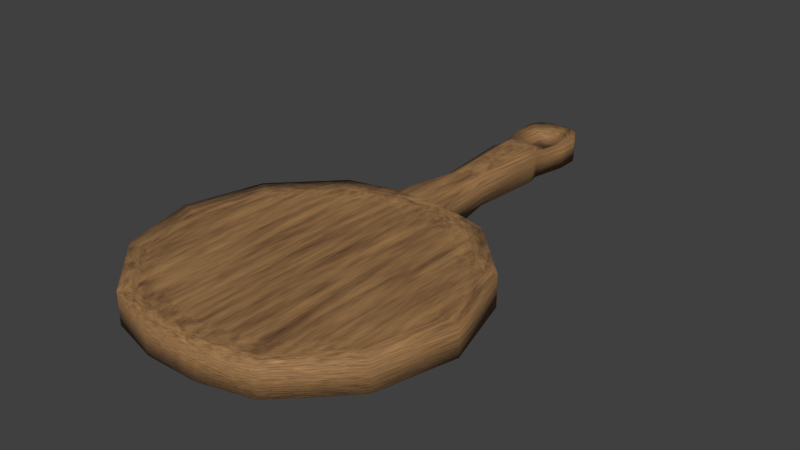 # Source: peel.blend  (saved by Blender 5.2.45; exported with 4.5.12 LTS)
import bpy
from mathutils import Matrix  # noqa: F401  (used for matrix-valued properties, if any)

bpy.ops.wm.read_factory_settings(use_empty=True)
scene = bpy.context.scene
scene.name = 'Scene'

# ---- collections
col_collection_1 = bpy.data.collections.new('Collection 1'); scene.collection.children.link(col_collection_1)

# ---- materials (node trees are filled in below, after node groups)
mat_carvedwood = bpy.data.materials.new('CarvedWood')

# ---- material node trees
mat_carvedwood.use_nodes = True; mat_carvedwood.node_tree.nodes.clear()
_N = mat_carvedwood.node_tree.nodes; _L = mat_carvedwood.node_tree.links
n0 = _N.new('ShaderNodeBsdfPrincipled'); n0.name = 'Principled BSDF'; n0.location = (-200, 100)
n0.inputs[2].default_value = 0.78
n0.inputs[10].default_value = 0.005
n1 = _N.new('ShaderNodeOutputMaterial'); n1.name = 'Material Output'; n1.location = (200, 100)
n2 = _N.new('ShaderNodeTexCoord'); n2.name = 'Texture Coordinate'; n2.location = (0, 0)
n3 = _N.new('ShaderNodeVectorMath'); n3.name = 'Vector Math'; n3.location = (0, 0)
n3.operation = 'MULTIPLY'
n3.inputs[1].default_value = (6.0, 1.0, 10.0)
n4 = _N.new('ShaderNodeTexNoise'); n4.name = 'Noise Texture'; n4.location = (0, 0)
n4.width = 160
n4.inputs[3].default_value = 3.0
n4.inputs[4].default_value = 0.7
n5 = _N.new('ShaderNodeValToRGB'); n5.name = 'Color Ramp'; n5.location = (0, 0)
while len(n5.color_ramp.elements) > 1: n5.color_ramp.elements.remove(n5.color_ramp.elements[-1])
n5.color_ramp.elements[0].position = 0.2; n5.color_ramp.elements[0].color = (0.09, 0.035, 0.012, 1.0)
_e = n5.color_ramp.elements.new(0.8); _e.color = (0.48, 0.26, 0.095, 1.0)
n6 = _N.new('ShaderNodeBump'); n6.name = 'Bump'; n6.location = (0, 0)
n6.inputs[0].default_value = 0.18
n6.inputs[1].default_value = 0.006
_L.new(n0.outputs[0], n1.inputs[0])
_L.new(n2.outputs[0], n3.inputs[0])
_L.new(n3.outputs[0], n4.inputs[0])
_L.new(n4.outputs[0], n5.inputs[0])
_L.new(n5.outputs[0], n0.inputs[0])
_L.new(n4.outputs[0], n6.inputs[3])
_L.new(n6.outputs[0], n0.inputs[5])
n1.is_active_output = True

# ---- world
world_world = bpy.data.worlds.new('World'); scene.world = world_world
world_world.use_nodes = True; world_world.node_tree.nodes.clear()
_N = world_world.node_tree.nodes; _L = world_world.node_tree.links
n0 = _N.new('ShaderNodeOutputWorld'); n0.name = 'World Output'; n0.location = (280, 0)
n1 = _N.new('ShaderNodeBackground'); n1.name = 'Background'; n1.location = (0, 0)
n1.inputs[0].default_value = (0.05088, 0.05088, 0.05088, 1.0)
n2 = _N.new('NodeFrame'); n2.name = 'Frame'; n2.location = (0, 0)
n2.label = 'Versioning: Use Nodes was removed'
n2.width = 160
n0.parent = n2
n1.parent = n2
_L.new(n1.outputs[0], n0.inputs[0])
n0.is_active_output = True
world_world.color = (0.05088, 0.05088, 0.05088)
world_world.use_sun_shadow = False
world_world.sun_shadow_jitter_overblur = 0.0
world_world.cycles.sampling_method = 'MANUAL'
world_world.cycles.sample_map_resolution = 256

# ---- meshes
me_cylinder_002 = bpy.data.meshes.new('Cylinder.002')
me_cylinder_002.from_pydata([(0.02576, 0.128, 0.03538), (-0.02576, 0.128, 0.03538), (0.02576, 0.128, 0.006045), (0.1026, -0.3322, 0.0), (0.1026, -0.3322, 0.04105), (0.1777, -0.257, 0.0), (0.1777, -0.257, 0.04105), (0.2052, -0.1544, 0.0), (0.2052, -0.1544, 0.04105), (0.1777, -0.05179, 0.0), (0.1777, -0.05179, 0.04105), (0.1026, 0.02333, 0.0), (-0.02576, 0.128, 0.006045), (0.1026, 0.02333, 0.04105), (-0.1026, -0.3322, 0.0), (-0.1026, -0.3322, 0.04105), (-0.1777, -0.257, 0.0), (-0.1777, -0.257, 0.04105), (-0.2052, -0.1544, 0.0), (-0.2052, -0.1544, 0.04105), (-0.1777, -0.05179, 0.0), (-0.1777, -0.05179, 0.04105), (-0.1026, 0.02333, 0.0), (-0.1026, 0.02333, 0.04105), (-0.03605, 0.04117, 0.0), (0.03605, 0.04117, 0.0), (0.03605, 0.04117, 0.04105), (-0.03605, 0.04117, 0.04105), (0.03605, -0.35, 0.0), (-0.03605, -0.35, 0.0), (-0.03605, -0.35, 0.04105), (0.03605, -0.35, 0.04105), (-0.02521, 0.2528, 0.002329), (-0.02521, 0.2528, 0.03909), (0.02521, 0.2528, 0.002329), (0.02521, 0.2528, 0.03909), (0.1584, -0.2459, 0.03779), (0.09144, -0.3128, 0.03779), (0.1829, -0.1544, 0.03779), (0.1584, -0.06297, 0.03779), (0.09144, 0.003965, 0.03779), (-0.1584, -0.2459, 0.03779), (-0.09144, -0.3128, 0.03779), (-0.1829, -0.1544, 0.03779), (-0.1584, -0.06297, 0.03779), (-0.09144, 0.003965, 0.03779), (-0.0332, 0.01957, 0.03779), (0.0332, 0.01957, 0.03779), (0.0332, -0.3284, 0.03779), (-0.0332, -0.3284, 0.03779), (0.1398, -0.2351, 0.03852), (0.08072, -0.2942, 0.03852), (0.1614, -0.1544, 0.03852), (0.1398, -0.07369, 0.03852), (0.08072, -0.0146, 0.03852), (-0.1398, -0.2351, 0.03852), (-0.08072, -0.2942, 0.03852), (-0.1614, -0.1544, 0.03852), (-0.1398, -0.07369, 0.03852), (-0.08072, -0.0146, 0.03852), (-0.03048, -0.001133, 0.03852), (0.03048, -0.001133, 0.03852), (0.03048, -0.3077, 0.03852), (-0.03048, -0.3077, 0.03852), (0.03605, 0.2989, 0.002329), (0.03605, 0.2989, 0.03909), (-0.03605, 0.2989, 0.002329), (-0.03605, 0.2989, 0.03909), (-0.01554, 0.35, 0.002329), (-0.02983, 0.3409, 0.002329), (-0.01862, 0.3261, 0.03088), (-0.01862, 0.3261, 0.01055), (0.01554, 0.35, 0.002329), (0.02983, 0.3409, 0.002329), (-0.03605, 0.3289, 0.03909), (-0.03605, 0.3289, 0.002329), (0.01862, 0.3261, 0.03088), (0.01862, 0.3261, 0.01055), (0.03605, 0.3289, 0.03909), (-0.01554, 0.128, 0.04074), (0.03605, 0.3289, 0.002329), (-0.01554, 0.128, 0.000678), (-0.01554, 0.04117, 0.0), (0.01554, 0.128, 0.04074), (-0.01554, 0.04117, 0.04105), (0.01554, 0.128, 0.000678), (0.01554, 0.04117, 0.0), (-0.01554, 0.2528, 0.04582), (-0.01554, 0.2528, -0.004398), (0.01554, 0.04117, 0.04105), (-0.01554, 0.01957, 0.03779), (0.01554, 0.2528, 0.04582), (0.01554, 0.2528, -0.004398), (-0.01554, -0.001133, 0.03852), (-0.01862, 0.2864, 0.03088), (0.01554, 0.01957, 0.03779), (-0.01862, 0.2864, 0.01055), (0.01554, -0.001133, 0.03852), (0.01862, 0.2864, 0.03088), (0.01862, 0.2864, 0.01055), (-0.02983, 0.3409, 0.03909), (-0.01554, 0.35, 0.03909), (0.02983, 0.3409, 0.03909), (0.01554, 0.35, 0.03909), (0.0, -0.35, 0.04105), (0.0, -0.35, 0.0), (0.0, -0.3284, 0.03779), (0.0, -0.3077, 0.03852), (0.0, 0.2528, 0.04582), (0.0, 0.2759, 0.03088), (0.0, 0.2759, 0.01055), (0.0, -0.001133, 0.03852), (0.0, 0.01957, 0.03779), (0.0, 0.04117, 0.04105), (0.0, 0.128, 0.04074), (0.0, 0.2528, -0.004398), (0.0, 0.04117, 8.116e-10), (0.0, 0.128, 0.000678), (0.0, 0.3337, 0.01055), (0.0, 0.35, 0.002329), (0.0, 0.3337, 0.03088), (0.0, 0.35, 0.03909), (0.0, 0.2334, 0.04475), (0.0, 0.2334, -0.003323), (-0.01554, 0.2334, -0.003323), (-0.01554, 0.2334, 0.04475), (-0.0309, 0.2334, 0.03831), (-0.0309, 0.2334, 0.003116), (0.01554, 0.2334, -0.003323), (0.01554, 0.2334, 0.04475), (0.0309, 0.2334, 0.03831), (0.0309, 0.2334, 0.003116)], [], [(22, 23, 27, 24), (3, 5, 6, 4), (5, 7, 8, 6), (7, 9, 10, 8), (9, 11, 13, 10), (29, 30, 15, 14), (14, 15, 17, 16), (16, 17, 19, 18), (18, 19, 21, 20), (28, 3, 4, 31), (96, 66, 75, 71), (20, 21, 23, 22), (11, 25, 26, 13), (128, 123, 115, 92), (103, 121, 120, 76), (46, 90, 84, 27), (124, 127, 32, 88), (24, 27, 1, 12), (92, 115, 110, 99), (27, 84, 79, 1), (106, 104, 31, 48), (127, 126, 33, 32), (85, 128, 131, 2), (61, 47, 95, 97), (99, 77, 80, 64), (42, 41, 17, 15), (41, 43, 19, 17), (43, 44, 21, 19), (44, 45, 23, 21), (62, 51, 61, 97), (106, 49, 30, 104), (130, 35, 91, 129), (45, 46, 27, 23), (49, 42, 15, 30), (128, 92, 34, 131), (62, 48, 37, 51), (25, 2, 0, 26), (131, 34, 35, 130), (112, 95, 89, 113), (56, 55, 41, 42), (55, 57, 43, 41), (57, 58, 44, 43), (58, 59, 45, 44), (63, 93, 60, 56), (107, 63, 49, 106), (37, 4, 6, 36), (59, 60, 46, 45), (63, 56, 42, 49), (39, 10, 13, 40), (114, 83, 129, 122), (33, 87, 94, 67), (32, 33, 67, 66), (88, 32, 66, 96), (92, 99, 64, 34), (47, 26, 89, 95), (64, 80, 78, 65), (34, 64, 65, 35), (60, 93, 90, 46), (82, 24, 12, 81), (126, 125, 87, 33), (108, 109, 94, 87), (109, 110, 96, 94), (111, 112, 90, 93), (112, 113, 84, 90), (122, 108, 87, 125), (50, 36, 38, 52), (48, 31, 4, 37), (113, 114, 79, 84), (111, 97, 95, 112), (2, 131, 130, 0), (67, 94, 70, 74), (94, 96, 71, 70), (36, 6, 8, 38), (66, 67, 74, 75), (65, 78, 76, 98), (86, 85, 2, 25), (69, 100, 101, 68), (54, 40, 47, 61), (74, 70, 101, 100), (75, 74, 100, 69), (72, 119, 121, 103), (71, 75, 69, 68), (26, 0, 83, 89), (81, 12, 127, 124), (12, 1, 126, 127), (101, 70, 120, 121), (68, 101, 121, 119), (71, 68, 119, 118), (70, 71, 118, 120), (82, 81, 117, 116), (124, 88, 115, 123), (55, 59, 58, 57), (56, 60, 59, 55), (88, 96, 110, 115), (98, 76, 77, 99), (78, 102, 103, 76), (107, 111, 93, 63), (38, 8, 10, 39), (24, 82, 116, 105, 29), (30, 29, 105, 104), (0, 130, 129, 83), (73, 72, 103, 102), (1, 79, 125, 126), (114, 122, 125, 79), (35, 65, 98, 91), (52, 38, 39, 53), (51, 50, 54, 61), (40, 13, 26, 47), (50, 52, 53, 54), (51, 37, 36, 50), (81, 124, 123, 117), (80, 73, 102, 78), (53, 39, 40, 54), (77, 72, 73, 80), (76, 120, 118, 77), (122, 129, 91, 108), (85, 117, 123, 128), (113, 89, 83, 114), (109, 98, 99, 110), (107, 106, 48, 62), (31, 104, 105, 28), (107, 62, 97, 111), (9, 7, 5), (108, 91, 98, 109), (86, 116, 117, 85), (77, 118, 119, 72), (22, 14, 16, 20), (22, 24, 29, 14), (86, 25, 28, 105, 116), (25, 11, 3, 28), (11, 9, 5, 3), (20, 16, 18)])
me_cylinder_002.polygons.foreach_set('use_smooth', [True] * 132)
_uv = me_cylinder_002.uv_layers.new(name='UVMap')
_uv.uv.foreach_set('vector', [0.3204, 0.9084, 0.3671, 0.9084, 0.3671, 0.9907, 0.3204, 0.9907, 0.841, 0.6053, 0.841, 0.5125, 0.8877, 0.5125, 0.8877, 0.6053, 0.9372, 0.3593, 0.9372, 0.2351, 0.9839, 0.2351, 0.9839, 0.3593, 0.9372, 0.2351, 0.9372, 0.1064, 0.9839, 0.1064, 0.9839, 0.2351, 0.9372, 0.1064, 0.9372, 0.007605, 0.9839, 0.007605, 0.9839, 0.1064, 0.841, 0.7766, 0.8877, 0.7766, 0.8877, 0.8588, 0.841, 0.8588, 0.841, 0.8588, 0.8877, 0.8588, 0.8877, 0.9516, 0.841, 0.9516, 0.9484, 0.8642, 0.9017, 0.8642, 0.9017, 0.74, 0.9484, 0.74, 0.9484, 0.74, 0.9017, 0.74, 0.9017, 0.6113, 0.9484, 0.6113, 0.841, 0.6875, 0.841, 0.6053, 0.8877, 0.6053, 0.8877, 0.6875, 0.3826, 0.8146, 0.4024, 0.8301, 0.4024, 0.8672, 0.3826, 0.8636, 0.9484, 0.6113, 0.9017, 0.6113, 0.9017, 0.5125, 0.9484, 0.5125, 0.2243, 0.9924, 0.2243, 0.9102, 0.271, 0.9102, 0.271, 0.9924, 0.3437, 0.7493, 0.3614, 0.7493, 0.3614, 0.7733, 0.3437, 0.7733, 0.2477, 0.5125, 0.2654, 0.5125, 0.2654, 0.5328, 0.2442, 0.5422, 0.4967, 0.2685, 0.502, 0.2895, 0.4782, 0.2965, 0.4721, 0.272, 0.3791, 0.7493, 0.3966, 0.7492, 0.3901, 0.7732, 0.3791, 0.7733, 0.2103, 0.9046, 0.165, 0.8924, 0.1157, 0.7679, 0.1481, 0.7767, 0.3437, 0.7733, 0.3614, 0.7733, 0.3614, 0.8016, 0.3402, 0.8146, 0.3064, 0.895, 0.283, 0.895, 0.283, 0.7867, 0.2947, 0.7868, 0.8889, 0.1968, 0.9126, 0.1899, 0.9232, 0.2329, 0.8987, 0.2364, 0.18, 0.6519, 0.1412, 0.6414, 0.1457, 0.6175, 0.1863, 0.6284, 0.3437, 0.6191, 0.3437, 0.7493, 0.3262, 0.7492, 0.3321, 0.619, 0.447, 0.6631, 0.4164, 0.6665, 0.4164, 0.6447, 0.447, 0.6447, 0.3402, 0.8146, 0.3402, 0.8636, 0.3204, 0.8672, 0.3204, 0.8301, 0.8448, 0.09273, 0.7516, 0.03427, 0.7581, 0.007605, 0.8628, 0.07321, 0.7516, 0.03427, 0.6439, 0.03427, 0.6372, 0.007605, 0.7581, 0.007605, 0.6439, 0.03427, 0.5506, 0.09273, 0.5326, 0.07321, 0.6372, 0.007605, 0.5506, 0.09273, 0.4967, 0.194, 0.4721, 0.1869, 0.5326, 0.07321, 0.827, 0.6925, 0.827, 0.7568, 0.4901, 0.7905, 0.4857, 0.7727, 0.8889, 0.1968, 0.8791, 0.1572, 0.902, 0.1469, 0.9126, 0.1899, 0.2302, 0.6566, 0.2367, 0.6325, 0.2477, 0.6324, 0.2477, 0.6565, 0.4967, 0.194, 0.4967, 0.2685, 0.4721, 0.272, 0.4721, 0.1869, 0.8791, 0.1572, 0.8448, 0.09273, 0.8628, 0.07321, 0.902, 0.1469, 0.3437, 0.7493, 0.3437, 0.7733, 0.3327, 0.7732, 0.3262, 0.7492, 0.447, 0.8289, 0.4164, 0.8256, 0.4164, 0.7536, 0.447, 0.7669, 0.1017, 0.5125, 0.03939, 0.6405, 0.007006, 0.6492, 0.05634, 0.5248, 0.07137, 0.7652, 0.07766, 0.7887, 0.03706, 0.7996, 0.03251, 0.7757, 0.5065, 0.3081, 0.5111, 0.3266, 0.4873, 0.3335, 0.4827, 0.315, 0.8279, 0.1114, 0.7456, 0.05974, 0.7516, 0.03427, 0.8448, 0.09273, 0.993, 0.5242, 0.993, 0.6255, 0.9624, 0.6272, 0.9624, 0.5125, 0.993, 0.6255, 0.993, 0.7232, 0.9624, 0.7379, 0.9624, 0.6272, 0.5682, 0.1114, 0.5206, 0.2007, 0.4967, 0.194, 0.5506, 0.09273, 0.809, 0.6198, 0.4765, 0.7356, 0.4721, 0.7178, 0.7794, 0.5641, 0.447, 0.8666, 0.447, 0.9042, 0.4164, 0.9076, 0.4164, 0.8666, 0.8987, 0.3109, 0.9232, 0.3181, 0.8628, 0.4317, 0.8449, 0.4122, 0.447, 0.5258, 0.447, 0.5878, 0.4164, 0.5845, 0.4164, 0.5125, 0.447, 0.9042, 0.447, 0.9663, 0.4164, 0.9795, 0.4164, 0.9076, 0.6439, 0.4706, 0.6373, 0.4973, 0.5326, 0.4317, 0.5506, 0.4122, 0.2654, 0.7867, 0.2477, 0.7867, 0.2477, 0.6565, 0.2654, 0.6565, 0.294, 0.6325, 0.283, 0.6324, 0.2865, 0.5912, 0.3064, 0.5757, 0.1863, 0.6284, 0.1457, 0.6175, 0.1581, 0.5633, 0.1987, 0.5742, 0.3791, 0.7733, 0.3901, 0.7732, 0.4024, 0.8301, 0.3826, 0.8146, 0.3437, 0.7733, 0.3402, 0.8146, 0.3204, 0.8301, 0.3327, 0.7732, 0.5163, 0.3477, 0.4934, 0.358, 0.4873, 0.3335, 0.5111, 0.3266, 0.09005, 0.8429, 0.09829, 0.8789, 0.05769, 0.8898, 0.04946, 0.8538, 0.07766, 0.7887, 0.09005, 0.8429, 0.04946, 0.8538, 0.03706, 0.7996, 0.447, 0.5878, 0.447, 0.6063, 0.4164, 0.6063, 0.4164, 0.5845, 0.3791, 0.5125, 0.4024, 0.5125, 0.3907, 0.619, 0.3791, 0.6191, 0.3005, 0.6566, 0.283, 0.6565, 0.283, 0.6324, 0.294, 0.6325, 0.2654, 0.6324, 0.2654, 0.6041, 0.2865, 0.5912, 0.283, 0.6324, 0.6254, 0.936, 0.6023, 0.936, 0.6023, 0.913, 0.6254, 0.913, 0.447, 0.6255, 0.4164, 0.6255, 0.4164, 0.6063, 0.447, 0.6063, 0.5065, 0.3081, 0.4827, 0.315, 0.4782, 0.2965, 0.502, 0.2895, 0.2654, 0.6565, 0.2654, 0.6324, 0.283, 0.6324, 0.283, 0.6565, 0.9624, 0.7648, 0.993, 0.7531, 0.993, 0.8678, 0.9624, 0.8661, 0.8987, 0.2364, 0.9232, 0.2329, 0.9232, 0.3181, 0.8987, 0.3109, 0.2654, 0.895, 0.2654, 0.7867, 0.283, 0.7867, 0.283, 0.895, 0.447, 0.6255, 0.447, 0.6447, 0.4164, 0.6447, 0.4164, 0.6255, 0.03939, 0.6405, 0.07137, 0.7652, 0.03251, 0.7757, 0.007006, 0.6492, 0.3064, 0.5757, 0.2865, 0.5912, 0.2865, 0.5422, 0.3064, 0.5385, 0.5511, 0.9619, 0.528, 0.9619, 0.528, 0.913, 0.5511, 0.913, 0.8449, 0.4122, 0.8628, 0.4317, 0.7581, 0.4973, 0.7516, 0.4706, 0.1987, 0.5742, 0.1581, 0.5633, 0.1664, 0.5273, 0.207, 0.5382, 0.2243, 0.5757, 0.2243, 0.5385, 0.2442, 0.5422, 0.2442, 0.5912, 0.3437, 0.5125, 0.3437, 0.6191, 0.3321, 0.619, 0.3204, 0.5125, 0.514, 0.9866, 0.4721, 0.9866, 0.4721, 0.969, 0.514, 0.969, 0.447, 0.7252, 0.4164, 0.7384, 0.4164, 0.6665, 0.447, 0.6631, 0.3064, 0.5385, 0.2865, 0.5422, 0.283, 0.5125, 0.2993, 0.5238, 0.207, 0.5382, 0.1664, 0.5273, 0.1697, 0.5125, 0.2103, 0.5235, 0.514, 0.9306, 0.514, 0.9498, 0.4721, 0.9498, 0.4721, 0.9306, 0.3826, 0.8636, 0.4024, 0.8672, 0.3953, 0.882, 0.3791, 0.8932, 0.2243, 0.895, 0.236, 0.7868, 0.2477, 0.7867, 0.2477, 0.895, 0.3791, 0.6191, 0.3907, 0.619, 0.3966, 0.7492, 0.3791, 0.7493, 0.1481, 0.7767, 0.1157, 0.7679, 0.1412, 0.6414, 0.18, 0.6519, 0.283, 0.5125, 0.2865, 0.5422, 0.2654, 0.5328, 0.2654, 0.5125, 0.514, 0.969, 0.4721, 0.969, 0.4721, 0.9498, 0.514, 0.9498, 0.3826, 0.8636, 0.3791, 0.8932, 0.3614, 0.8932, 0.3614, 0.873, 0.6394, 0.913, 0.6625, 0.913, 0.6625, 0.936, 0.6394, 0.936, 0.3791, 0.5125, 0.3791, 0.6191, 0.3614, 0.6191, 0.3614, 0.5125, 0.3791, 0.7493, 0.3791, 0.7733, 0.3614, 0.7733, 0.3614, 0.7493, 0.6971, 0.5125, 0.4721, 0.6535, 0.5197, 0.5641, 0.602, 0.5125, 0.7794, 0.5641, 0.4721, 0.7178, 0.4721, 0.6535, 0.6971, 0.5125, 0.3791, 0.7733, 0.3826, 0.8146, 0.3614, 0.8016, 0.3614, 0.7733, 0.5651, 0.9619, 0.5651, 0.913, 0.5882, 0.913, 0.5882, 0.9619, 0.2243, 0.5385, 0.2314, 0.5238, 0.2477, 0.5125, 0.2442, 0.5422, 0.818, 0.6561, 0.4811, 0.7541, 0.4765, 0.7356, 0.809, 0.6198, 0.7516, 0.4706, 0.7581, 0.4973, 0.6373, 0.4973, 0.6439, 0.4706, 0.4581, 0.272, 0.4521, 0.2964, 0.4475, 0.315, 0.01762, 0.1899, 0.02823, 0.1469, 0.8877, 0.7766, 0.841, 0.7766, 0.841, 0.7321, 0.8877, 0.7321, 0.236, 0.7868, 0.2302, 0.6566, 0.2477, 0.6565, 0.2477, 0.7867, 0.514, 0.913, 0.514, 0.9306, 0.4721, 0.9306, 0.4721, 0.913, 0.2947, 0.7868, 0.283, 0.7867, 0.283, 0.6565, 0.3005, 0.6566, 0.2654, 0.7867, 0.2654, 0.6565, 0.283, 0.6565, 0.283, 0.7867, 0.2367, 0.6325, 0.2243, 0.5757, 0.2442, 0.5912, 0.2477, 0.6324, 0.9624, 0.8661, 0.993, 0.8678, 0.993, 0.9785, 0.9624, 0.9638, 0.827, 0.7568, 0.7794, 0.8461, 0.5197, 0.8461, 0.4901, 0.7905, 0.5506, 0.4122, 0.5326, 0.4317, 0.4934, 0.358, 0.5163, 0.3477, 0.7794, 0.8461, 0.6971, 0.8978, 0.602, 0.8978, 0.5197, 0.8461, 0.8755, 0.304, 0.8987, 0.3109, 0.8449, 0.4122, 0.828, 0.3934, 0.3791, 0.6191, 0.3791, 0.7493, 0.3614, 0.7493, 0.3614, 0.6191, 0.09829, 0.8789, 0.1017, 0.8936, 0.06107, 0.9046, 0.05769, 0.8898, 0.6505, 0.445, 0.6439, 0.4706, 0.5506, 0.4122, 0.5682, 0.3934, 0.3402, 0.8636, 0.3437, 0.8932, 0.3275, 0.882, 0.3204, 0.8672, 0.6394, 0.959, 0.6394, 0.936, 0.6625, 0.936, 0.6625, 0.959, 0.2654, 0.6565, 0.2477, 0.6565, 0.2477, 0.6324, 0.2654, 0.6324, 0.3437, 0.6191, 0.3614, 0.6191, 0.3614, 0.7493, 0.3437, 0.7493, 0.2654, 0.895, 0.2477, 0.895, 0.2477, 0.7867, 0.2654, 0.7867, 0.6254, 0.936, 0.6254, 0.959, 0.6023, 0.959, 0.6023, 0.936, 0.447, 0.8666, 0.4164, 0.8666, 0.4164, 0.8256, 0.447, 0.8289, 0.8877, 0.6875, 0.8877, 0.7321, 0.841, 0.7321, 0.841, 0.6875, 0.818, 0.6561, 0.827, 0.6925, 0.4857, 0.7727, 0.4811, 0.7541, 0.293, 0.4973, 0.1721, 0.4973, 0.06744, 0.4317, 0.2654, 0.6324, 0.2477, 0.6324, 0.2442, 0.5912, 0.2654, 0.6041, 0.3437, 0.5125, 0.3614, 0.5125, 0.3614, 0.6191, 0.3437, 0.6191, 0.3402, 0.8636, 0.3614, 0.873, 0.3614, 0.8932, 0.3437, 0.8932, 0.4581, 0.1869, 0.06744, 0.07322, 0.1721, 0.007607, 0.3977, 0.07321, 0.4581, 0.1869, 0.4581, 0.272, 0.02823, 0.1469, 0.06744, 0.07322, 0.4429, 0.3335, 0.4369, 0.358, 0.007006, 0.233, 0.01762, 0.1899, 0.4475, 0.315, 0.4369, 0.358, 0.3977, 0.4317, 0.007006, 0.3181, 0.007006, 0.233, 0.3977, 0.4317, 0.293, 0.4973, 0.06744, 0.4317, 0.007006, 0.3181, 0.3977, 0.07321, 0.1721, 0.007607, 0.293, 0.007605])
me_cylinder_002.materials.append(mat_carvedwood)
me_cylinder_002.use_remesh_preserve_volume = False
me_cylinder_002.use_remesh_preserve_attributes = False
me_cylinder_002.use_mirror_vertex_groups = False
me_cylinder_002.update()

# ---- objects
ob_panwood = bpy.data.objects.new('PanWood', me_cylinder_002)

# ---- transforms, parenting, visibility, modifiers, constraints
ob_panwood.location = (0.0, 0.0, 0.0)
ob_panwood.lineart.crease_threshold = 0.0

# ---- collection membership
scene.collection.objects.link(ob_panwood)

# ---- scene / render settings (as saved in the file)
scene.frame_start = 1; scene.frame_end = 250; scene.frame_set(1)
scene.render.engine = 'BLENDER_EEVEE_NEXT'
scene.render.resolution_percentage = 50
scene.render.dither_intensity = 0.0
scene.render.bake_type = 'DISPLACEMENT'
scene.render.bake_bias = 0.0
scene.render.bake_samples = 0
scene.cycles.use_denoising = False
scene.cycles.samples = 10
scene.cycles.sampling_pattern = 'TABULATED_SOBOL'
scene.cycles.light_sampling_threshold = 0.0
scene.cycles.use_adaptive_sampling = False
scene.cycles.use_light_tree = False
scene.cycles.blur_glossy = 0.0
scene.cycles.pixel_filter_type = 'GAUSSIAN'
scene.cycles.sample_clamp_indirect = 0.0
scene.eevee.fast_gi_thickness_near = 0.1
scene.eevee.fast_gi_thickness_far = 0.0
scene.view_settings.view_transform = 'Standard'
bpy.context.view_layer.update()

# ---- added for rendering (the .blend has no active camera and no usable light): camera, sun
cam_auto = bpy.data.cameras.new('AutoCamera')
cam_auto.lens = 50.0
cam_auto.sensor_width = 36.0
cam_auto.clip_end = 1000.0
ob_auto_camera = bpy.data.objects.new('AutoCamera', cam_auto)
scene.collection.objects.link(ob_auto_camera)
ob_auto_camera.location = (0.752238, -0.902685, 0.622501)
ob_auto_camera.rotation_euler = (1.09748, -7.21219e-08, 0.694738)
scene.camera = ob_auto_camera
light_auto_sun = bpy.data.lights.new('AutoSun', 'SUN')
light_auto_sun.energy = 3.0
light_auto_sun.angle = 0.0523599
ob_auto_sun = bpy.data.objects.new('AutoSun', light_auto_sun)
scene.collection.objects.link(ob_auto_sun)
ob_auto_sun.rotation_euler = (0.872665, 0.174533, 0.523599)
bpy.context.view_layer.update()
